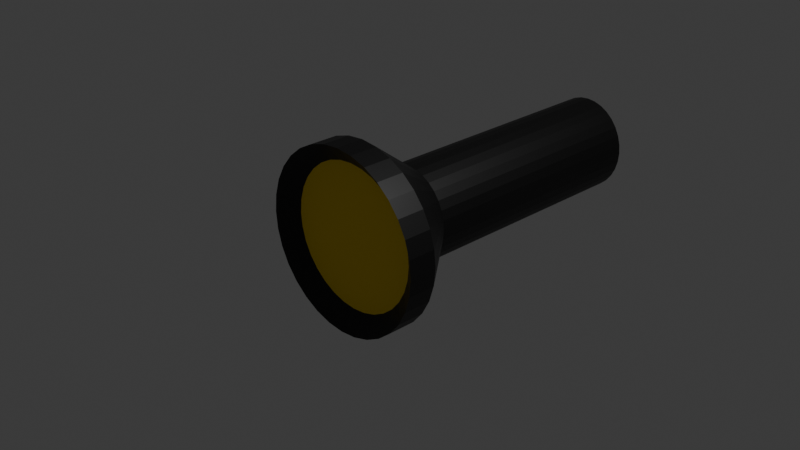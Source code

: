 # Source: latarka.blend  (saved by Blender 5.1.30; exported with 4.5.12 LTS)
import bpy
from mathutils import Matrix  # noqa: F401  (used for matrix-valued properties, if any)

bpy.ops.wm.read_factory_settings(use_empty=True)
scene = bpy.context.scene
scene.name = 'Scene'

# ---- collections
col_collection = bpy.data.collections.new('Collection'); scene.collection.children.link(col_collection)

# ---- materials (node trees are filled in below, after node groups)
mat_obudowa = bpy.data.materials.new('Obudowa')
mat_soczewka_001 = bpy.data.materials.new('Soczewka.001')

# ---- material node trees
mat_obudowa.use_nodes = True; mat_obudowa.node_tree.nodes.clear()
_N = mat_obudowa.node_tree.nodes; _L = mat_obudowa.node_tree.links
n0 = _N.new('ShaderNodeBsdfPrincipled'); n0.name = 'Pryncypialna BSDF'; n0.location = (-200, 100)
n0.inputs[0].default_value = (0.0, 0.0, 0.0, 1.0)
n1 = _N.new('ShaderNodeOutputMaterial'); n1.name = 'Wyjście materiału'; n1.location = (200, 100)
_L.new(n0.outputs[0], n1.inputs[0])
n1.is_active_output = True
mat_soczewka_001.use_nodes = True; mat_soczewka_001.node_tree.nodes.clear()
_N = mat_soczewka_001.node_tree.nodes; _L = mat_soczewka_001.node_tree.links
n0 = _N.new('ShaderNodeBsdfPrincipled'); n0.name = 'Pryncypialna BSDF'; n0.location = (-200, 100)
n0.inputs[0].default_value = (1.0, 0.7011, 0.0, 1.0)
n1 = _N.new('ShaderNodeOutputMaterial'); n1.name = 'Wyjście materiału'; n1.location = (200, 100)
_L.new(n0.outputs[0], n1.inputs[0])
n1.is_active_output = True

# ---- world
world_world = bpy.data.worlds.new('World'); scene.world = world_world
world_world.use_nodes = True; world_world.node_tree.nodes.clear()
_N = world_world.node_tree.nodes; _L = world_world.node_tree.links
n0 = _N.new('ShaderNodeOutputWorld'); n0.name = 'World Output'; n0.location = (200, 100)
n1 = _N.new('ShaderNodeBackground'); n1.name = 'Background'; n1.location = (-200, 100)
n1.inputs[0].default_value = (0.05088, 0.05088, 0.05088, 1.0)
_L.new(n1.outputs[0], n0.inputs[0])
n0.is_active_output = True
world_world.color = (0.05088, 0.05088, 0.05088)
world_world.sun_shadow_jitter_overblur = 0.0

# ---- cameras
cam_camera = bpy.data.cameras.new('Camera')
cam_camera.clip_end = 100.0
cam_camera.ortho_scale = 7.314

# ---- lights
light_light = bpy.data.lights.new('Light', 'POINT')
light_light.energy = 1000.0
light_light.shadow_soft_size = 0.1

# ---- meshes
me_walec = bpy.data.meshes.new('Walec')
me_walec.from_pydata([(0.0, 1.0, -0.159), (0.0, 0.7988, -0.008502), (0.1951, 0.9808, -0.159), (0.1558, 0.7834, -0.008502), (0.3827, 0.9239, -0.159), (0.3057, 0.738, -0.008502), (0.5556, 0.8315, -0.159), (0.4438, 0.6642, -0.008502), (0.7071, 0.7071, -0.159), (0.5648, 0.5648, -0.008502), (0.8315, 0.5556, -0.159), (0.6642, 0.4438, -0.008502), (0.9239, 0.3827, -0.159), (0.738, 0.3057, -0.008502), (0.9808, 0.1951, -0.159), (0.7834, 0.1558, -0.008502), (1.0, 3.676e-08, -0.159), (0.7988, -4.408e-08, -0.008502), (0.9808, -0.1951, -0.159), (0.7834, -0.1558, -0.008502), (0.9239, -0.3827, -0.159), (0.738, -0.3057, -0.008502), (0.8315, -0.5556, -0.159), (0.6642, -0.4438, -0.008502), (0.7071, -0.7071, -0.159), (0.5648, -0.5648, -0.008502), (0.5556, -0.8315, -0.159), (0.4438, -0.6642, -0.008502), (0.3827, -0.9239, -0.159), (0.3057, -0.738, -0.008502), (0.1951, -0.9808, -0.159), (0.1558, -0.7834, -0.008502), (0.0, -1.0, -0.159), (0.0, -0.7988, -0.008502), (-0.1951, -0.9808, -0.159), (-0.1558, -0.7834, -0.008502), (-0.3827, -0.9239, -0.159), (-0.3057, -0.738, -0.008502), (-0.5556, -0.8315, -0.159), (-0.4438, -0.6642, -0.008502), (-0.7071, -0.7071, -0.159), (-0.5648, -0.5648, -0.008502), (-0.8315, -0.5556, -0.159), (-0.6642, -0.4438, -0.008502), (-0.9239, -0.3827, -0.159), (-0.738, -0.3057, -0.008502), (-0.9808, -0.1951, -0.159), (-0.7834, -0.1558, -0.008502), (-1.0, 3.676e-08, -0.159), (-0.7988, -4.408e-08, -0.008502), (-0.9808, 0.1951, -0.159), (-0.7834, 0.1558, -0.008502), (-0.9239, 0.3827, -0.159), (-0.738, 0.3057, -0.008502), (-0.8315, 0.5556, -0.159), (-0.6642, 0.4438, -0.008502), (-0.7071, 0.7071, -0.159), (-0.5648, 0.5648, -0.008502), (-0.5556, 0.8315, -0.159), (-0.4438, 0.6642, -0.008502), (-0.3827, 0.9239, -0.159), (-0.3057, 0.738, -0.008502), (-0.1951, 0.9808, -0.159), (-0.1558, 0.7834, -0.008502), (0.1951, 0.9808, 0.159), (0.0, 1.0, 0.159), (0.3827, 0.9239, 0.159), (0.5556, 0.8315, 0.159), (0.7071, 0.7071, 0.159), (0.8315, 0.5556, 0.159), (0.9239, 0.3827, 0.159), (0.9808, 0.1951, 0.159), (1.0, -3.676e-08, 0.159), (0.9808, -0.1951, 0.159), (0.9239, -0.3827, 0.159), (0.8315, -0.5556, 0.159), (0.7071, -0.7071, 0.159), (0.5556, -0.8315, 0.159), (0.3827, -0.9239, 0.159), (0.1951, -0.9808, 0.159), (0.0, -1.0, 0.159), (-0.1951, -0.9808, 0.159), (-0.3827, -0.9239, 0.159), (-0.5556, -0.8315, 0.159), (-0.7071, -0.7071, 0.159), (-0.8315, -0.5556, 0.159), (-0.9239, -0.3827, 0.159), (-0.9808, -0.1951, 0.159), (-1.0, -3.676e-08, 0.159), (-0.9808, 0.1951, 0.159), (-0.9239, 0.3827, 0.159), (-0.8315, 0.5556, 0.159), (-0.7071, 0.7071, 0.159), (-0.5556, 0.8315, 0.159), (-0.3827, 0.9239, 0.159), (-0.1951, 0.9808, 0.159), (7.345e-09, 0.5378, -0.7774), (0.09755, 0.5275, -0.7774), (0.1913, 0.4969, -0.7774), (0.2778, 0.4472, -0.7774), (0.3536, 0.3803, -0.7774), (0.4157, 0.2988, -0.7774), (0.4619, 0.2058, -0.7774), (0.4904, 0.1049, -0.7774), (0.5, 2.64e-08, -0.7774), (0.4904, -0.1049, -0.7774), (0.4619, -0.2058, -0.7774), (0.4157, -0.2988, -0.7774), (0.3536, -0.3803, -0.7774), (0.2778, -0.4472, -0.7774), (0.1913, -0.4969, -0.7774), (0.09755, -0.5275, -0.7774), (7.345e-09, -0.5378, -0.7774), (-0.09755, -0.5275, -0.7774), (-0.1913, -0.4969, -0.7774), (-0.2778, -0.4472, -0.7774), (-0.3536, -0.3803, -0.7774), (-0.4157, -0.2988, -0.7774), (-0.4619, -0.2058, -0.7774), (-0.4904, -0.1049, -0.7774), (-0.5, 2.64e-08, -0.7774), (-0.4904, 0.1049, -0.7774), (-0.4619, 0.2058, -0.7774), (-0.4157, 0.2988, -0.7774), (-0.3536, 0.3803, -0.7774), (-0.2778, 0.4472, -0.7774), (-0.1913, 0.4969, -0.7774), (-0.09755, 0.5275, -0.7774), (4.549e-08, 0.5378, -3.642), (0.09755, 0.5275, -3.642), (0.1913, 0.4969, -3.642), (0.2778, 0.4472, -3.642), (0.3536, 0.3803, -3.642), (0.4157, 0.2988, -3.642), (0.4619, 0.2058, -3.642), (0.4904, 0.1049, -3.642), (0.5, -1.673e-07, -3.642), (0.4904, -0.1049, -3.642), (0.4619, -0.2058, -3.642), (0.4157, -0.2988, -3.642), (0.3536, -0.3803, -3.642), (0.2778, -0.4472, -3.642), (0.1913, -0.4969, -3.642), (0.09755, -0.5275, -3.642), (4.549e-08, -0.5378, -3.642), (-0.09755, -0.5275, -3.642), (-0.1913, -0.4969, -3.642), (-0.2778, -0.4472, -3.642), (-0.3536, -0.3803, -3.642), (-0.4157, -0.2988, -3.642), (-0.4619, -0.2058, -3.642), (-0.4904, -0.1049, -3.642), (-0.5, -1.673e-07, -3.642), (-0.4904, 0.1049, -3.642), (-0.4619, 0.2058, -3.642), (-0.4157, 0.2988, -3.642), (-0.3536, 0.3803, -3.642), (-0.2778, 0.4472, -3.642), (-0.1913, 0.4969, -3.642), (-0.09755, 0.5275, -3.642)], [], [(0, 65, 64, 2), (2, 64, 66, 4), (4, 66, 67, 6), (6, 67, 68, 8), (8, 68, 69, 10), (10, 69, 70, 12), (12, 70, 71, 14), (14, 71, 72, 16), (16, 72, 73, 18), (18, 73, 74, 20), (20, 74, 75, 22), (22, 75, 76, 24), (24, 76, 77, 26), (26, 77, 78, 28), (28, 78, 79, 30), (30, 79, 80, 32), (32, 80, 81, 34), (34, 81, 82, 36), (36, 82, 83, 38), (38, 83, 84, 40), (40, 84, 85, 42), (42, 85, 86, 44), (44, 86, 87, 46), (46, 87, 88, 48), (48, 88, 89, 50), (50, 89, 90, 52), (52, 90, 91, 54), (54, 91, 92, 56), (56, 92, 93, 58), (58, 93, 94, 60), (3, 1, 63, 61, 59, 57, 55, 53, 51, 49, 47, 45, 43, 41, 39, 37, 35, 33, 31, 29, 27, 25, 23, 21, 19, 17, 15, 13, 11, 9, 7, 5), (60, 94, 95, 62), (62, 95, 65, 0), (18, 20, 106, 105), (1, 3, 64, 65), (3, 5, 66, 64), (5, 7, 67, 66), (7, 9, 68, 67), (9, 11, 69, 68), (11, 13, 70, 69), (13, 15, 71, 70), (15, 17, 72, 71), (17, 19, 73, 72), (19, 21, 74, 73), (21, 23, 75, 74), (23, 25, 76, 75), (25, 27, 77, 76), (27, 29, 78, 77), (29, 31, 79, 78), (31, 33, 80, 79), (33, 35, 81, 80), (35, 37, 82, 81), (37, 39, 83, 82), (39, 41, 84, 83), (41, 43, 85, 84), (43, 45, 86, 85), (45, 47, 87, 86), (47, 49, 88, 87), (49, 51, 89, 88), (51, 53, 90, 89), (53, 55, 91, 90), (55, 57, 92, 91), (57, 59, 93, 92), (59, 61, 94, 93), (61, 63, 95, 94), (63, 1, 65, 95), (111, 112, 144, 143), (36, 38, 115, 114), (54, 56, 124, 123), (10, 12, 102, 101), (28, 30, 111, 110), (46, 48, 120, 119), (2, 4, 98, 97), (20, 22, 107, 106), (38, 40, 116, 115), (56, 58, 125, 124), (12, 14, 103, 102), (30, 32, 112, 111), (48, 50, 121, 120), (4, 6, 99, 98), (22, 24, 108, 107), (40, 42, 117, 116), (58, 60, 126, 125), (14, 16, 104, 103), (32, 34, 113, 112), (50, 52, 122, 121), (6, 8, 100, 99), (24, 26, 109, 108), (42, 44, 118, 117), (60, 62, 127, 126), (16, 18, 105, 104), (34, 36, 114, 113), (52, 54, 123, 122), (8, 10, 101, 100), (26, 28, 110, 109), (44, 46, 119, 118), (0, 2, 97, 96), (62, 0, 96, 127), (128, 129, 130, 131, 132, 133, 134, 135, 136, 137, 138, 139, 140, 141, 142, 143, 144, 145, 146, 147, 148, 149, 150, 151, 152, 153, 154, 155, 156, 157, 158, 159), (98, 99, 131, 130), (125, 126, 158, 157), (112, 113, 145, 144), (99, 100, 132, 131), (126, 127, 159, 158), (113, 114, 146, 145), (100, 101, 133, 132), (127, 96, 128, 159), (114, 115, 147, 146), (101, 102, 134, 133), (115, 116, 148, 147), (102, 103, 135, 134), (116, 117, 149, 148), (103, 104, 136, 135), (117, 118, 150, 149), (104, 105, 137, 136), (118, 119, 151, 150), (105, 106, 138, 137), (119, 120, 152, 151), (106, 107, 139, 138), (120, 121, 153, 152), (107, 108, 140, 139), (121, 122, 154, 153), (108, 109, 141, 140), (122, 123, 155, 154), (109, 110, 142, 141), (96, 97, 129, 128), (123, 124, 156, 155), (110, 111, 143, 142), (97, 98, 130, 129), (124, 125, 157, 156)])
me_walec.polygons.foreach_set('material_index', [0, 0, 0, 0, 0, 0, 0, 0, 0, 0, 0, 0, 0, 0, 0, 0, 0, 0, 0, 0, 0, 0, 0, 0, 0, 0, 0, 0, 0, 0, 1, 0, 0, 0, 0, 0, 0, 0, 0, 0, 0, 0, 0, 0, 0, 0, 0, 0, 0, 0, 0, 0, 0, 0, 0, 0, 0, 0, 0, 0, 0, 0, 0, 0, 0, 0, 0, 0, 0, 0, 0, 0, 0, 0, 0, 0, 0, 0, 0, 0, 0, 0, 0, 0, 0, 0, 0, 0, 0, 0, 0, 0, 0, 0, 0, 0, 0, 0, 0, 0, 0, 0, 0, 0, 0, 0, 0, 0, 0, 0, 0, 0, 0, 0, 0, 0, 0, 0, 0, 0, 0, 0, 0, 0, 0, 0, 0, 0, 0, 0])
_uv = me_walec.uv_layers.new(name='MapaUV')
_uv.uv.foreach_set('vector', [1.0, 0.5, 1.0, 1.0, 0.9688, 1.0, 0.9688, 0.5, 0.9688, 0.5, 0.9688, 1.0, 0.9375, 1.0, 0.9375, 0.5, 0.9375, 0.5, 0.9375, 1.0, 0.9062, 1.0, 0.9062, 0.5, 0.9062, 0.5, 0.9062, 1.0, 0.875, 1.0, 0.875, 0.5, 0.875, 0.5, 0.875, 1.0, 0.8438, 1.0, 0.8438, 0.5, 0.8438, 0.5, 0.8438, 1.0, 0.8125, 1.0, 0.8125, 0.5, 0.8125, 0.5, 0.8125, 1.0, 0.7812, 1.0, 0.7812, 0.5, 0.7812, 0.5, 0.7812, 1.0, 0.75, 1.0, 0.75, 0.5, 0.75, 0.5, 0.75, 1.0, 0.7188, 1.0, 0.7188, 0.5, 0.7188, 0.5, 0.7188, 1.0, 0.6875, 1.0, 0.6875, 0.5, 0.6875, 0.5, 0.6875, 1.0, 0.6562, 1.0, 0.6562, 0.5, 0.6562, 0.5, 0.6562, 1.0, 0.625, 1.0, 0.625, 0.5, 0.625, 0.5, 0.625, 1.0, 0.5938, 1.0, 0.5938, 0.5, 0.5938, 0.5, 0.5938, 1.0, 0.5625, 1.0, 0.5625, 0.5, 0.5625, 0.5, 0.5625, 1.0, 0.5312, 1.0, 0.5312, 0.5, 0.5312, 0.5, 0.5312, 1.0, 0.5, 1.0, 0.5, 0.5, 0.5, 0.5, 0.5, 1.0, 0.4688, 1.0, 0.4688, 0.5, 0.4688, 0.5, 0.4688, 1.0, 0.4375, 1.0, 0.4375, 0.5, 0.4375, 0.5, 0.4375, 1.0, 0.4062, 1.0, 0.4062, 0.5, 0.4062, 0.5, 0.4062, 1.0, 0.375, 1.0, 0.375, 0.5, 0.375, 0.5, 0.375, 1.0, 0.3438, 1.0, 0.3438, 0.5, 0.3438, 0.5, 0.3438, 1.0, 0.3125, 1.0, 0.3125, 0.5, 0.3125, 0.5, 0.3125, 1.0, 0.2812, 1.0, 0.2812, 0.5, 0.2812, 0.5, 0.2812, 1.0, 0.25, 1.0, 0.25, 0.5, 0.25, 0.5, 0.25, 1.0, 0.2188, 1.0, 0.2188, 0.5, 0.2188, 0.5, 0.2188, 1.0, 0.1875, 1.0, 0.1875, 0.5, 0.1875, 0.5, 0.1875, 1.0, 0.1562, 1.0, 0.1562, 0.5, 0.1562, 0.5, 0.1562, 1.0, 0.125, 1.0, 0.125, 0.5, 0.125, 0.5, 0.125, 1.0, 0.09375, 1.0, 0.09375, 0.5, 0.09375, 0.5, 0.09375, 1.0, 0.0625, 1.0, 0.0625, 0.5, 0.2874, 0.438, 0.25, 0.4417, 0.2126, 0.438, 0.1766, 0.4271, 0.1435, 0.4094, 0.1144, 0.3856, 0.0906, 0.3565, 0.07289, 0.3234, 0.06198, 0.2874, 0.05829, 0.25, 0.06198, 0.2126, 0.07289, 0.1766, 0.0906, 0.1435, 0.1144, 0.1144, 0.1435, 0.0906, 0.1766, 0.07289, 0.2126, 0.06198, 0.25, 0.05829, 0.2874, 0.06198, 0.3234, 0.07289, 0.3565, 0.0906, 0.3856, 0.1144, 0.4094, 0.1435, 0.4271, 0.1766, 0.438, 0.2126, 0.4417, 0.25, 0.438, 0.2874, 0.4271, 0.3234, 0.4094, 0.3565, 0.3856, 0.3856, 0.3565, 0.4094, 0.3234, 0.4271, 0.0625, 0.5, 0.0625, 1.0, 0.03125, 1.0, 0.03125, 0.5, 0.03125, 0.5, 0.03125, 1.0, 0.0, 1.0, 0.0, 0.5, 0.7188, 0.5, 0.6875, 0.5, 0.6875, 0.5, 0.7188, 0.5, 0.25, 0.4417, 0.2874, 0.438, 0.2968, 0.4854, 0.25, 0.49, 0.2874, 0.438, 0.3234, 0.4271, 0.3418, 0.4717, 0.2968, 0.4854, 0.3234, 0.4271, 0.3565, 0.4094, 0.3833, 0.4496, 0.3418, 0.4717, 0.3565, 0.4094, 0.3856, 0.3856, 0.4197, 0.4197, 0.3833, 0.4496, 0.3856, 0.3856, 0.4094, 0.3565, 0.4496, 0.3833, 0.4197, 0.4197, 0.4094, 0.3565, 0.4271, 0.3234, 0.4717, 0.3418, 0.4496, 0.3833, 0.4271, 0.3234, 0.438, 0.2874, 0.4854, 0.2968, 0.4717, 0.3418, 0.438, 0.2874, 0.4417, 0.25, 0.49, 0.25, 0.4854, 0.2968, 0.4417, 0.25, 0.438, 0.2126, 0.4854, 0.2032, 0.49, 0.25, 0.438, 0.2126, 0.4271, 0.1766, 0.4717, 0.1582, 0.4854, 0.2032, 0.4271, 0.1766, 0.4094, 0.1435, 0.4496, 0.1167, 0.4717, 0.1582, 0.4094, 0.1435, 0.3856, 0.1144, 0.4197, 0.08029, 0.4496, 0.1167, 0.3856, 0.1144, 0.3565, 0.0906, 0.3833, 0.05045, 0.4197, 0.08029, 0.3565, 0.0906, 0.3234, 0.07289, 0.3418, 0.02827, 0.3833, 0.05045, 0.3234, 0.07289, 0.2874, 0.06198, 0.2968, 0.01461, 0.3418, 0.02827, 0.2874, 0.06198, 0.25, 0.05829, 0.25, 0.01, 0.2968, 0.01461, 0.25, 0.05829, 0.2126, 0.06198, 0.2032, 0.01461, 0.25, 0.01, 0.2126, 0.06198, 0.1766, 0.07289, 0.1582, 0.02827, 0.2032, 0.01461, 0.1766, 0.07289, 0.1435, 0.0906, 0.1167, 0.05045, 0.1582, 0.02827, 0.1435, 0.0906, 0.1144, 0.1144, 0.08029, 0.08029, 0.1167, 0.05045, 0.1144, 0.1144, 0.0906, 0.1435, 0.05045, 0.1167, 0.08029, 0.08029, 0.0906, 0.1435, 0.07289, 0.1766, 0.02827, 0.1582, 0.05045, 0.1167, 0.07289, 0.1766, 0.06198, 0.2126, 0.01461, 0.2032, 0.02827, 0.1582, 0.06198, 0.2126, 0.05829, 0.25, 0.01, 0.25, 0.01461, 0.2032, 0.05829, 0.25, 0.06198, 0.2874, 0.01461, 0.2968, 0.01, 0.25, 0.06198, 0.2874, 0.07289, 0.3234, 0.02827, 0.3418, 0.01461, 0.2968, 0.07289, 0.3234, 0.0906, 0.3565, 0.05045, 0.3833, 0.02827, 0.3418, 0.0906, 0.3565, 0.1144, 0.3856, 0.08029, 0.4197, 0.05045, 0.3833, 0.1144, 0.3856, 0.1435, 0.4094, 0.1167, 0.4496, 0.08029, 0.4197, 0.1435, 0.4094, 0.1766, 0.4271, 0.1582, 0.4717, 0.1167, 0.4496, 0.1766, 0.4271, 0.2126, 0.438, 0.2032, 0.4854, 0.1582, 0.4717, 0.2126, 0.438, 0.25, 0.4417, 0.25, 0.49, 0.2032, 0.4854, 0.5312, 0.5, 0.5, 0.5, 0.5, 0.5, 0.5312, 0.5, 0.4375, 0.5, 0.4062, 0.5, 0.4062, 0.5, 0.4375, 0.5, 0.1562, 0.5, 0.125, 0.5, 0.125, 0.5, 0.1562, 0.5, 0.8438, 0.5, 0.8125, 0.5, 0.8125, 0.5, 0.8438, 0.5, 0.5625, 0.5, 0.5312, 0.5, 0.5312, 0.5, 0.5625, 0.5, 0.2812, 0.5, 0.25, 0.5, 0.25, 0.5, 0.2812, 0.5, 0.9688, 0.5, 0.9375, 0.5, 0.9375, 0.5, 0.9688, 0.5, 0.6875, 0.5, 0.6562, 0.5, 0.6562, 0.5, 0.6875, 0.5, 0.4062, 0.5, 0.375, 0.5, 0.375, 0.5, 0.4062, 0.5, 0.125, 0.5, 0.09375, 0.5, 0.09375, 0.5, 0.125, 0.5, 0.8125, 0.5, 0.7812, 0.5, 0.7812, 0.5, 0.8125, 0.5, 0.5312, 0.5, 0.5, 0.5, 0.5, 0.5, 0.5312, 0.5, 0.25, 0.5, 0.2188, 0.5, 0.2188, 0.5, 0.25, 0.5, 0.9375, 0.5, 0.9062, 0.5, 0.9062, 0.5, 0.9375, 0.5, 0.6562, 0.5, 0.625, 0.5, 0.625, 0.5, 0.6562, 0.5, 0.375, 0.5, 0.3438, 0.5, 0.3438, 0.5, 0.375, 0.5, 0.09375, 0.5, 0.0625, 0.5, 0.0625, 0.5, 0.09375, 0.5, 0.7812, 0.5, 0.75, 0.5, 0.75, 0.5, 0.7812, 0.5, 0.5, 0.5, 0.4688, 0.5, 0.4688, 0.5, 0.5, 0.5, 0.2188, 0.5, 0.1875, 0.5, 0.1875, 0.5, 0.2188, 0.5, 0.9062, 0.5, 0.875, 0.5, 0.875, 0.5, 0.9062, 0.5, 0.625, 0.5, 0.5938, 0.5, 0.5938, 0.5, 0.625, 0.5, 0.3438, 0.5, 0.3125, 0.5, 0.3125, 0.5, 0.3438, 0.5, 0.0625, 0.5, 0.03125, 0.5, 0.03125, 0.5, 0.0625, 0.5, 0.75, 0.5, 0.7188, 0.5, 0.7188, 0.5, 0.75, 0.5, 0.4688, 0.5, 0.4375, 0.5, 0.4375, 0.5, 0.4688, 0.5, 0.1875, 0.5, 0.1562, 0.5, 0.1562, 0.5, 0.1875, 0.5, 0.875, 0.5, 0.8438, 0.5, 0.8438, 0.5, 0.875, 0.5, 0.5938, 0.5, 0.5625, 0.5, 0.5625, 0.5, 0.5938, 0.5, 0.3125, 0.5, 0.2812, 0.5, 0.2812, 0.5, 0.3125, 0.5, 1.0, 0.5, 0.9688, 0.5, 0.9688, 0.5, 1.0, 0.5, 0.03125, 0.5, 0.0, 0.5, 0.0, 0.5, 0.03125, 0.5, 0.75, 0.49, 0.7968, 0.4854, 0.8418, 0.4717, 0.8833, 0.4496, 0.9197, 0.4197, 0.9496, 0.3833, 0.9717, 0.3418, 0.9854, 0.2968, 0.99, 0.25, 0.9854, 0.2032, 0.9717, 0.1582, 0.9496, 0.1167, 0.9197, 0.08029, 0.8833, 0.05045, 0.8418, 0.02827, 0.7968, 0.01461, 0.75, 0.01, 0.7032, 0.01461, 0.6582, 0.02827, 0.6167, 0.05045, 0.5803, 0.08029, 0.5504, 0.1167, 0.5283, 0.1582, 0.5146, 0.2032, 0.51, 0.25, 0.5146, 0.2968, 0.5283, 0.3418, 0.5504, 0.3833, 0.5803, 0.4197, 0.6167, 0.4496, 0.6582, 0.4717, 0.7032, 0.4854, 0.9375, 0.5, 0.9062, 0.5, 0.9062, 0.5, 0.9375, 0.5, 0.09375, 0.5, 0.0625, 0.5, 0.0625, 0.5, 0.09375, 0.5, 0.5, 0.5, 0.4688, 0.5, 0.4688, 0.5, 0.5, 0.5, 0.9062, 0.5, 0.875, 0.5, 0.875, 0.5, 0.9062, 0.5, 0.0625, 0.5, 0.03125, 0.5, 0.03125, 0.5, 0.0625, 0.5, 0.4688, 0.5, 0.4375, 0.5, 0.4375, 0.5, 0.4688, 0.5, 0.875, 0.5, 0.8438, 0.5, 0.8438, 0.5, 0.875, 0.5, 0.03125, 0.5, 0.0, 0.5, 0.0, 0.5, 0.03125, 0.5, 0.4375, 0.5, 0.4062, 0.5, 0.4062, 0.5, 0.4375, 0.5, 0.8438, 0.5, 0.8125, 0.5, 0.8125, 0.5, 0.8438, 0.5, 0.4062, 0.5, 0.375, 0.5, 0.375, 0.5, 0.4062, 0.5, 0.8125, 0.5, 0.7812, 0.5, 0.7812, 0.5, 0.8125, 0.5, 0.375, 0.5, 0.3438, 0.5, 0.3438, 0.5, 0.375, 0.5, 0.7812, 0.5, 0.75, 0.5, 0.75, 0.5, 0.7812, 0.5, 0.3438, 0.5, 0.3125, 0.5, 0.3125, 0.5, 0.3438, 0.5, 0.75, 0.5, 0.7188, 0.5, 0.7188, 0.5, 0.75, 0.5, 0.3125, 0.5, 0.2812, 0.5, 0.2812, 0.5, 0.3125, 0.5, 0.7188, 0.5, 0.6875, 0.5, 0.6875, 0.5, 0.7188, 0.5, 0.2812, 0.5, 0.25, 0.5, 0.25, 0.5, 0.2812, 0.5, 0.6875, 0.5, 0.6562, 0.5, 0.6562, 0.5, 0.6875, 0.5, 0.25, 0.5, 0.2188, 0.5, 0.2188, 0.5, 0.25, 0.5, 0.6562, 0.5, 0.625, 0.5, 0.625, 0.5, 0.6562, 0.5, 0.2188, 0.5, 0.1875, 0.5, 0.1875, 0.5, 0.2188, 0.5, 0.625, 0.5, 0.5938, 0.5, 0.5938, 0.5, 0.625, 0.5, 0.1875, 0.5, 0.1562, 0.5, 0.1562, 0.5, 0.1875, 0.5, 0.5938, 0.5, 0.5625, 0.5, 0.5625, 0.5, 0.5938, 0.5, 1.0, 0.5, 0.9688, 0.5, 0.9688, 0.5, 1.0, 0.5, 0.1562, 0.5, 0.125, 0.5, 0.125, 0.5, 0.1562, 0.5, 0.5625, 0.5, 0.5312, 0.5, 0.5312, 0.5, 0.5625, 0.5, 0.9688, 0.5, 0.9375, 0.5, 0.9375, 0.5, 0.9688, 0.5, 0.125, 0.5, 0.09375, 0.5, 0.09375, 0.5, 0.125, 0.5])
me_walec.materials.append(mat_obudowa)
me_walec.materials.append(mat_soczewka_001)
me_walec.update()

# ---- objects
ob_light = bpy.data.objects.new('Light', light_light)
ob_camera = bpy.data.objects.new('Camera', cam_camera)
ob_latarka = bpy.data.objects.new('LATARKA', me_walec)

# ---- transforms, parenting, visibility, modifiers, constraints
ob_light.location = (4.076, 1.005, 5.904)
ob_light.rotation_euler = (0.6503, 0.05522, 1.866)
ob_light.lock_rotations_4d = False
ob_light.empty_display_type = 'ARROWS'
ob_light.color = (0.0, 0.0, 0.0, 0.0)
ob_light.lineart.crease_threshold = 0.0
ob_camera.location = (7.359, -6.926, 4.958)
ob_camera.rotation_euler = (1.109, 0.0, 0.8149)
ob_camera.lock_rotations_4d = False
ob_camera.empty_display_type = 'ARROWS'
ob_camera.color = (0.0, 0.0, 0.0, 0.0)
ob_camera.display_type = 'WIRE'
ob_camera.lineart.crease_threshold = 0.0
ob_latarka.location = (0.0, -0.6382, 0.0)
ob_latarka.rotation_euler = (1.571, 0.0, 0.0)

# ---- collection membership
col_collection.objects.link(ob_light)
col_collection.objects.link(ob_camera)
col_collection.objects.link(ob_latarka)

# ---- scene / render settings (as saved in the file)
scene.camera = ob_camera
scene.frame_start = 1; scene.frame_end = 250; scene.frame_set(1)
scene.render.engine = 'BLENDER_EEVEE_NEXT'
scene.render.bake_bias = 0.0
scene.render.bake_samples = 0
scene.cycles.sampling_pattern = 'TABULATED_SOBOL'
scene.eevee.use_volume_custom_range = False
bpy.context.view_layer.update()
